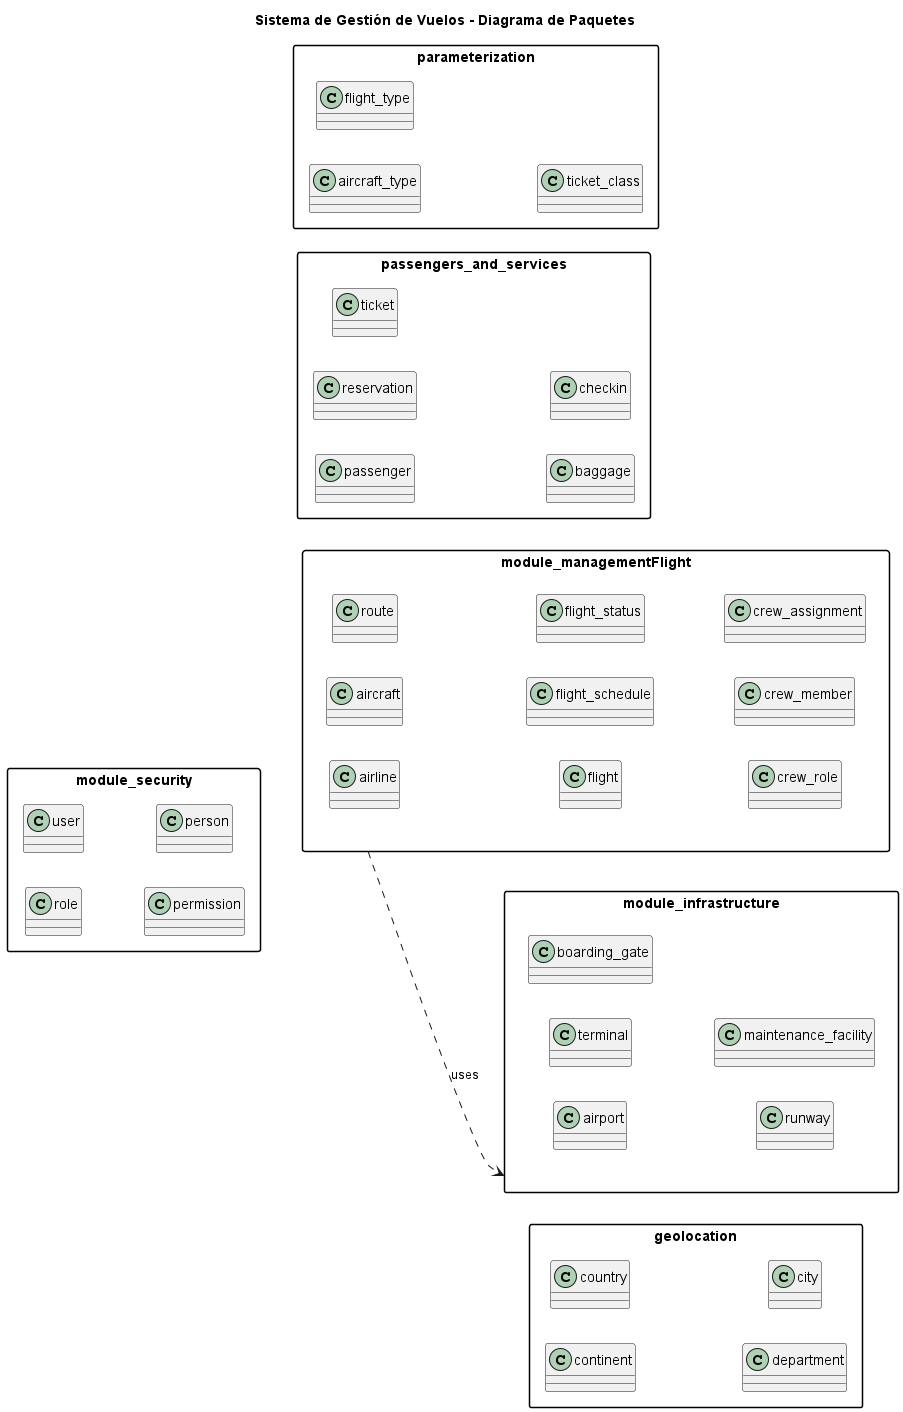

The diagram above was rendered by PlantUML. Its source (embedded in the PNG):
@startuml paquete_diagrama_vuelos
title Sistema de Gestión de Vuelos - Diagrama de Paquetes

skinparam packageStyle rectangle
left to right direction

package "module_security" as module_security {
	class user
	class role
	class permission
	class person
}

package "geolocation" as geolocation {
	class continent
	class country
	class department
	class city
}

package "module_infrastructure" as module_infrastructure {
	class airport
	class terminal
	class boarding_gate
	class runway
	class maintenance_facility
}

package "module_managementFlight" as module_managementFlight {
	class airline
	class aircraft
	class route
	class flight
	class flight_schedule
	class flight_status
	class crew_role
	class crew_member
	class crew_assignment
}

package "passengers_and_services" as passengers_and_services {
	class passenger
	class reservation
	class ticket
	class baggage
	class checkin
}

package "parameterization" as parameterization {
	class aircraft_type
	class flight_type
	class ticket_class
}

' Solo se permite UNA conexión entre paquetes
module_managementFlight ..> module_infrastructure : uses

@enduml